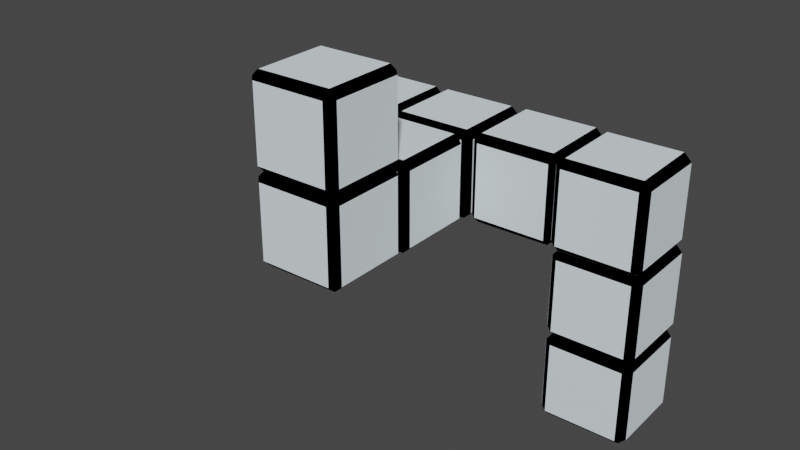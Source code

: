 # Source: puzzle4.blend  (saved by Blender 2.80.75; exported with 4.5.12 LTS)
import bpy
from mathutils import Matrix  # noqa: F401  (used for matrix-valued properties, if any)

bpy.ops.wm.read_factory_settings(use_empty=True)
scene = bpy.context.scene
scene.name = 'Scene'

# ---- collections
col_maincube = bpy.data.collections.new('MainCube'); scene.collection.children.link(col_maincube)
col_maincube_017 = bpy.data.collections.new('MainCube.017'); scene.collection.children.link(col_maincube_017)
col_maincube_018 = bpy.data.collections.new('MainCube.018'); scene.collection.children.link(col_maincube_018)
col_maincube_014 = bpy.data.collections.new('MainCube.014'); scene.collection.children.link(col_maincube_014)
col_maincube_015 = bpy.data.collections.new('MainCube.015'); scene.collection.children.link(col_maincube_015)
col_maincube_013 = bpy.data.collections.new('MainCube.013'); scene.collection.children.link(col_maincube_013)
col_maincube_016 = bpy.data.collections.new('MainCube.016'); scene.collection.children.link(col_maincube_016)
col_maincube_010 = bpy.data.collections.new('MainCube.010'); scene.collection.children.link(col_maincube_010)
col_maincube_011 = bpy.data.collections.new('MainCube.011'); scene.collection.children.link(col_maincube_011)
col_maincube_012 = bpy.data.collections.new('MainCube.012'); scene.collection.children.link(col_maincube_012)

# ---- materials (node trees are filled in below, after node groups)
mat_basecolor = bpy.data.materials.new('BaseColor')
mat_basecolor.alpha_threshold = 0.0
mat_basecolor.use_transparent_shadow = False
mat_basecolor.diffuse_color = (0.0, 0.0, 0.0, 1.0)
mat_basecolor.line_color = (0.0, 0.0, 0.0, 1.0)
mat_planecolor = bpy.data.materials.new('PlaneColor')
mat_planecolor.use_transparent_shadow = False
mat_planecolor.diffuse_color = (0.7929, 0.9033, 0.9301, 1.0)

# ---- material node trees

# ---- world
world_world = bpy.data.worlds.new('World'); scene.world = world_world
world_world.use_nodes = True; world_world.node_tree.nodes.clear()
_N = world_world.node_tree.nodes; _L = world_world.node_tree.links
n0 = _N.new('ShaderNodeOutputWorld'); n0.name = 'World Output'; n0.location = (300, 300)
n1 = _N.new('ShaderNodeBackground'); n1.name = 'Background'; n1.location = (10, 300)
n1.inputs[0].default_value = (0.05088, 0.05088, 0.05088, 1.0)
_L.new(n1.outputs[0], n0.inputs[0])
n0.is_active_output = True
world_world.color = (0.05088, 0.05088, 0.05088)
world_world.use_sun_shadow = False
world_world.sun_shadow_jitter_overblur = 0.0

# ---- meshes
me_cube_001 = bpy.data.meshes.new('Cube.001')
me_cube_001.from_pydata([(1.0, 1.0, 1.0), (1.0, 1.0, -1.0), (1.0, -1.0, 1.0), (1.0, -1.0, -1.0), (-1.0, 1.0, 1.0), (-1.0, 1.0, -1.0), (-1.0, -1.0, 1.0), (-1.0, -1.0, -1.0)], [], [(0, 4, 6, 2), (3, 2, 6, 7), (7, 6, 4, 5), (5, 1, 3, 7), (1, 0, 2, 3), (5, 4, 0, 1)])
_uv = me_cube_001.uv_layers.new(name='UVMap')
_uv.uv.foreach_set('vector', [0.375, 0.0, 0.625, 0.0, 0.625, 0.25, 0.375, 0.25, 0.375, 0.25, 0.625, 0.25, 0.625, 0.5, 0.375, 0.5, 0.375, 0.5, 0.625, 0.5, 0.625, 0.75, 0.375, 0.75, 0.375, 0.75, 0.625, 0.75, 0.625, 1.0, 0.375, 1.0, 0.125, 0.5, 0.375, 0.5, 0.375, 0.75, 0.125, 0.75, 0.625, 0.5, 0.875, 0.5, 0.875, 0.75, 0.625, 0.75])
me_cube_001.materials.append(mat_basecolor)
me_cube_001.use_remesh_preserve_volume = False
me_cube_001.use_remesh_preserve_attributes = False
me_cube_001.use_mirror_vertex_groups = False
me_cube_001.update()
me_plane = bpy.data.meshes.new('Plane')
me_plane.from_pydata([(-1.0, -1.0, 0.0), (1.0, -1.0, 0.0), (-1.0, 1.0, 0.0), (1.0, 1.0, 0.0)], [], [(0, 1, 3, 2)])
_uv = me_plane.uv_layers.new(name='UVMap')
_uv.uv.foreach_set('vector', [0.0, 0.0, 1.0, 0.0, 1.0, 1.0, 0.0, 1.0])
me_plane.materials.append(mat_planecolor)
me_plane.use_remesh_preserve_volume = False
me_plane.use_remesh_preserve_attributes = False
me_plane.use_mirror_vertex_groups = False
me_plane.update()
me_plane_001 = bpy.data.meshes.new('Plane.001')
me_plane_001.from_pydata([(-1.0, -1.0, 0.0), (1.0, -1.0, 0.0), (-1.0, 1.0, 0.0), (1.0, 1.0, 0.0)], [], [(0, 1, 3, 2)])
_uv = me_plane_001.uv_layers.new(name='UVMap')
_uv.uv.foreach_set('vector', [0.0, 0.0, 1.0, 0.0, 1.0, 1.0, 0.0, 1.0])
me_plane_001.materials.append(mat_planecolor)
me_plane_001.use_remesh_preserve_volume = False
me_plane_001.use_remesh_preserve_attributes = False
me_plane_001.use_mirror_vertex_groups = False
me_plane_001.update()
me_plane_002 = bpy.data.meshes.new('Plane.002')
me_plane_002.from_pydata([(-1.0, -1.0, 0.0), (1.0, -1.0, 0.0), (-1.0, 1.0, 0.0), (1.0, 1.0, 0.0)], [], [(0, 1, 3, 2)])
_uv = me_plane_002.uv_layers.new(name='UVMap')
_uv.uv.foreach_set('vector', [0.0, 0.0, 1.0, 0.0, 1.0, 1.0, 0.0, 1.0])
me_plane_002.materials.append(mat_planecolor)
me_plane_002.use_remesh_preserve_volume = False
me_plane_002.use_remesh_preserve_attributes = False
me_plane_002.use_mirror_vertex_groups = False
me_plane_002.update()
me_plane_004 = bpy.data.meshes.new('Plane.004')
me_plane_004.from_pydata([(-1.0, -1.0, 0.0), (1.0, -1.0, 0.0), (-1.0, 1.0, 0.0), (1.0, 1.0, 0.0)], [], [(0, 1, 3, 2)])
_uv = me_plane_004.uv_layers.new(name='UVMap')
_uv.uv.foreach_set('vector', [0.0, 0.0, 1.0, 0.0, 1.0, 1.0, 0.0, 1.0])
me_plane_004.materials.append(mat_planecolor)
me_plane_004.use_remesh_preserve_volume = False
me_plane_004.use_remesh_preserve_attributes = False
me_plane_004.use_mirror_vertex_groups = False
me_plane_004.update()
me_plane_005 = bpy.data.meshes.new('Plane.005')
me_plane_005.from_pydata([(-1.0, -1.0, 0.0), (1.0, -1.0, 0.0), (-1.0, 1.0, 0.0), (1.0, 1.0, 0.0)], [], [(0, 1, 3, 2)])
_uv = me_plane_005.uv_layers.new(name='UVMap')
_uv.uv.foreach_set('vector', [0.0, 0.0, 1.0, 0.0, 1.0, 1.0, 0.0, 1.0])
me_plane_005.materials.append(mat_planecolor)
me_plane_005.use_remesh_preserve_volume = False
me_plane_005.use_remesh_preserve_attributes = False
me_plane_005.use_mirror_vertex_groups = False
me_plane_005.update()
me_plane_006 = bpy.data.meshes.new('Plane.006')
me_plane_006.from_pydata([(-1.0, -1.0, 0.0), (1.0, -1.0, 0.0), (-1.0, 1.0, 0.0), (1.0, 1.0, 0.0)], [], [(0, 1, 3, 2)])
_uv = me_plane_006.uv_layers.new(name='UVMap')
_uv.uv.foreach_set('vector', [0.0, 0.0, 1.0, 0.0, 1.0, 1.0, 0.0, 1.0])
me_plane_006.materials.append(mat_planecolor)
me_plane_006.use_remesh_preserve_volume = False
me_plane_006.use_remesh_preserve_attributes = False
me_plane_006.use_mirror_vertex_groups = False
me_plane_006.update()

# ---- objects
ob_cube_000 = bpy.data.objects.new('Cube.000', me_cube_001)
ob_plane_006 = bpy.data.objects.new('Plane.006', me_plane)
ob_plane_007 = bpy.data.objects.new('Plane.007', me_plane_001)
ob_plane_008 = bpy.data.objects.new('Plane.008', me_plane_002)
ob_plane_009 = bpy.data.objects.new('Plane.009', me_plane_004)
ob_plane_010 = bpy.data.objects.new('Plane.010', me_plane_005)
ob_plane_011 = bpy.data.objects.new('Plane.011', me_plane_006)
ob_cube_020 = bpy.data.objects.new('Cube.020', me_cube_001)
ob_plane_120 = bpy.data.objects.new('Plane.120', me_plane)
ob_plane_121 = bpy.data.objects.new('Plane.121', me_plane_001)
ob_plane_122 = bpy.data.objects.new('Plane.122', me_plane_002)
ob_plane_123 = bpy.data.objects.new('Plane.123', me_plane_004)
ob_plane_124 = bpy.data.objects.new('Plane.124', me_plane_005)
ob_plane_125 = bpy.data.objects.new('Plane.125', me_plane_006)
ob_cube_021 = bpy.data.objects.new('Cube.021', me_cube_001)
ob_plane_126 = bpy.data.objects.new('Plane.126', me_plane)
ob_plane_127 = bpy.data.objects.new('Plane.127', me_plane_001)
ob_plane_128 = bpy.data.objects.new('Plane.128', me_plane_002)
ob_plane_129 = bpy.data.objects.new('Plane.129', me_plane_004)
ob_plane_130 = bpy.data.objects.new('Plane.130', me_plane_005)
ob_plane_131 = bpy.data.objects.new('Plane.131', me_plane_006)
ob_cube_017 = bpy.data.objects.new('Cube.017', me_cube_001)
ob_plane_102 = bpy.data.objects.new('Plane.102', me_plane)
ob_plane_103 = bpy.data.objects.new('Plane.103', me_plane_001)
ob_plane_104 = bpy.data.objects.new('Plane.104', me_plane_002)
ob_plane_105 = bpy.data.objects.new('Plane.105', me_plane_004)
ob_plane_106 = bpy.data.objects.new('Plane.106', me_plane_005)
ob_plane_107 = bpy.data.objects.new('Plane.107', me_plane_006)
ob_cube_018 = bpy.data.objects.new('Cube.018', me_cube_001)
ob_plane_108 = bpy.data.objects.new('Plane.108', me_plane)
ob_plane_109 = bpy.data.objects.new('Plane.109', me_plane_001)
ob_plane_110 = bpy.data.objects.new('Plane.110', me_plane_002)
ob_plane_111 = bpy.data.objects.new('Plane.111', me_plane_004)
ob_plane_112 = bpy.data.objects.new('Plane.112', me_plane_005)
ob_plane_113 = bpy.data.objects.new('Plane.113', me_plane_006)
ob_cube_016 = bpy.data.objects.new('Cube.016', me_cube_001)
ob_plane_096 = bpy.data.objects.new('Plane.096', me_plane)
ob_plane_097 = bpy.data.objects.new('Plane.097', me_plane_001)
ob_plane_098 = bpy.data.objects.new('Plane.098', me_plane_002)
ob_plane_099 = bpy.data.objects.new('Plane.099', me_plane_004)
ob_plane_100 = bpy.data.objects.new('Plane.100', me_plane_005)
ob_plane_101 = bpy.data.objects.new('Plane.101', me_plane_006)
ob_cube_019 = bpy.data.objects.new('Cube.019', me_cube_001)
ob_plane_114 = bpy.data.objects.new('Plane.114', me_plane)
ob_plane_115 = bpy.data.objects.new('Plane.115', me_plane_001)
ob_plane_116 = bpy.data.objects.new('Plane.116', me_plane_002)
ob_plane_117 = bpy.data.objects.new('Plane.117', me_plane_004)
ob_plane_118 = bpy.data.objects.new('Plane.118', me_plane_005)
ob_plane_119 = bpy.data.objects.new('Plane.119', me_plane_006)
ob_cube_013 = bpy.data.objects.new('Cube.013', me_cube_001)
ob_plane_078 = bpy.data.objects.new('Plane.078', me_plane)
ob_plane_079 = bpy.data.objects.new('Plane.079', me_plane_001)
ob_plane_080 = bpy.data.objects.new('Plane.080', me_plane_002)
ob_plane_081 = bpy.data.objects.new('Plane.081', me_plane_004)
ob_plane_082 = bpy.data.objects.new('Plane.082', me_plane_005)
ob_plane_083 = bpy.data.objects.new('Plane.083', me_plane_006)
ob_cube_014 = bpy.data.objects.new('Cube.014', me_cube_001)
ob_plane_084 = bpy.data.objects.new('Plane.084', me_plane)
ob_plane_085 = bpy.data.objects.new('Plane.085', me_plane_001)
ob_plane_086 = bpy.data.objects.new('Plane.086', me_plane_002)
ob_plane_087 = bpy.data.objects.new('Plane.087', me_plane_004)
ob_plane_088 = bpy.data.objects.new('Plane.088', me_plane_005)
ob_plane_089 = bpy.data.objects.new('Plane.089', me_plane_006)
ob_cube_015 = bpy.data.objects.new('Cube.015', me_cube_001)
ob_plane_090 = bpy.data.objects.new('Plane.090', me_plane)
ob_plane_091 = bpy.data.objects.new('Plane.091', me_plane_001)
ob_plane_092 = bpy.data.objects.new('Plane.092', me_plane_002)
ob_plane_093 = bpy.data.objects.new('Plane.093', me_plane_004)
ob_plane_094 = bpy.data.objects.new('Plane.094', me_plane_005)
ob_plane_095 = bpy.data.objects.new('Plane.095', me_plane_006)

# ---- transforms, parenting, visibility, modifiers, constraints
ob_cube_000.location = (0.7503, 0.02861, 0.3222)
ob_cube_000.rotation_euler = (0.0, -0.0, 0.02699)
ob_cube_000.scale = (0.2081, 0.2081, 0.2081)
ob_cube_000.lock_rotations_4d = False
ob_cube_000.empty_display_type = 'ARROWS'
ob_cube_000.lineart.crease_threshold = 0.0
_m = ob_cube_000.modifiers.new('Bevel', 'BEVEL')
_m.width = 0.16
_m.width_pct = 0.16
_m.limit_method = 'NONE'
ob_plane_006.location = (0.7515, 0.02814, 0.1128)
ob_plane_006.rotation_euler = (-0.0001848, -3.147, 0.02157)
ob_plane_006.scale = (0.1731, 0.1731, 0.784)
ob_plane_006.lineart.crease_threshold = 0.0
ob_plane_007.location = (0.7515, 0.02814, 0.5306)
ob_plane_007.rotation_euler = (0.0, -0.0, 0.03321)
ob_plane_007.scale = (0.1731, 0.1731, 0.784)
ob_plane_007.lineart.crease_threshold = 0.0
ob_plane_008.location = (0.7438, 0.2382, 0.3214)
ob_plane_008.rotation_euler = (-1.568, -0.0006721, 0.02863)
ob_plane_008.scale = (0.1731, 0.1731, 0.784)
ob_plane_008.lineart.crease_threshold = 0.0
ob_plane_009.location = (0.7576, -0.1807, 0.3214)
ob_plane_009.rotation_euler = (-1.568, -0.0006721, 3.166)
ob_plane_009.scale = (0.1731, 0.1731, 0.784)
ob_plane_009.lineart.crease_threshold = 0.0
ob_plane_010.location = (0.5413, 0.02248, 0.3227)
ob_plane_010.rotation_euler = (-1.568, -0.0006721, -4.686)
ob_plane_010.scale = (0.174, 0.1731, 3.066)
ob_plane_010.lineart.crease_threshold = 0.0
ob_plane_011.location = (0.9608, 0.03398, 0.3214)
ob_plane_011.rotation_euler = (-1.568, -0.0006721, -1.545)
ob_plane_011.scale = (0.1731, 0.1731, 0.784)
ob_plane_011.lineart.crease_threshold = 0.0
ob_cube_020.location = (-0.4896, -0.007287, 0.3222)
ob_cube_020.rotation_euler = (0.0, -0.0, 0.02699)
ob_cube_020.scale = (0.2081, 0.2081, 0.2081)
ob_cube_020.lock_rotations_4d = False
ob_cube_020.empty_display_type = 'ARROWS'
ob_cube_020.lineart.crease_threshold = 0.0
_m = ob_cube_020.modifiers.new('Bevel', 'BEVEL')
_m.width = 0.16
_m.width_pct = 0.16
_m.limit_method = 'NONE'
ob_plane_120.location = (-0.4883, -0.007755, 0.1128)
ob_plane_120.rotation_euler = (-0.0001848, -3.147, 0.02157)
ob_plane_120.scale = (0.1731, 0.1731, 0.784)
ob_plane_120.lineart.crease_threshold = 0.0
ob_plane_121.location = (-0.4883, -0.007755, 0.5306)
ob_plane_121.rotation_euler = (0.0, -0.0, 0.03321)
ob_plane_121.scale = (0.1731, 0.1731, 0.784)
ob_plane_121.lineart.crease_threshold = 0.0
ob_plane_122.location = (-0.4961, 0.2023, 0.3214)
ob_plane_122.rotation_euler = (-1.568, -0.0006721, 0.02863)
ob_plane_122.scale = (0.1731, 0.1731, 0.784)
ob_plane_122.lineart.crease_threshold = 0.0
ob_plane_123.location = (-0.4823, -0.2166, 0.3214)
ob_plane_123.rotation_euler = (-1.568, -0.0006721, 3.166)
ob_plane_123.scale = (0.1731, 0.1731, 0.784)
ob_plane_123.lineart.crease_threshold = 0.0
ob_plane_124.location = (-0.6985, -0.01342, 0.3227)
ob_plane_124.rotation_euler = (-1.568, -0.0006721, -4.686)
ob_plane_124.scale = (0.174, 0.1731, 3.066)
ob_plane_124.lineart.crease_threshold = 0.0
ob_plane_125.location = (-0.279, -0.001914, 0.3214)
ob_plane_125.rotation_euler = (-1.568, -0.0006721, -1.545)
ob_plane_125.scale = (0.1731, 0.1731, 0.784)
ob_plane_125.lineart.crease_threshold = 0.0
ob_cube_021.location = (-0.8946, -0.007287, 0.3222)
ob_cube_021.rotation_euler = (0.0, -0.0, 0.02699)
ob_cube_021.scale = (0.2081, 0.2081, 0.2081)
ob_cube_021.lock_rotations_4d = False
ob_cube_021.empty_display_type = 'ARROWS'
ob_cube_021.lineart.crease_threshold = 0.0
_m = ob_cube_021.modifiers.new('Bevel', 'BEVEL')
_m.width = 0.16
_m.width_pct = 0.16
_m.limit_method = 'NONE'
ob_plane_126.location = (-0.8933, -0.007755, 0.1128)
ob_plane_126.rotation_euler = (-0.0001848, -3.147, 0.02157)
ob_plane_126.scale = (0.1731, 0.1731, 0.784)
ob_plane_126.lineart.crease_threshold = 0.0
ob_plane_127.location = (-0.8933, -0.007755, 0.5306)
ob_plane_127.rotation_euler = (0.0, -0.0, 0.03321)
ob_plane_127.scale = (0.1731, 0.1731, 0.784)
ob_plane_127.lineart.crease_threshold = 0.0
ob_plane_128.location = (-0.9011, 0.2023, 0.3214)
ob_plane_128.rotation_euler = (-1.568, -0.0006721, 0.02863)
ob_plane_128.scale = (0.1731, 0.1731, 0.784)
ob_plane_128.lineart.crease_threshold = 0.0
ob_plane_129.location = (-0.8873, -0.2166, 0.3214)
ob_plane_129.rotation_euler = (-1.568, -0.0006721, 3.166)
ob_plane_129.scale = (0.1731, 0.1731, 0.784)
ob_plane_129.lineart.crease_threshold = 0.0
ob_plane_130.location = (-1.103, -0.01342, 0.3227)
ob_plane_130.rotation_euler = (-1.568, -0.0006721, -4.686)
ob_plane_130.scale = (0.174, 0.1731, 3.066)
ob_plane_130.lineart.crease_threshold = 0.0
ob_plane_131.location = (-0.684, -0.001914, 0.3214)
ob_plane_131.rotation_euler = (-1.568, -0.0006721, -1.545)
ob_plane_131.scale = (0.1731, 0.1731, 0.784)
ob_plane_131.lineart.crease_threshold = 0.0
ob_cube_017.location = (0.7556, 0.03883, -0.09227)
ob_cube_017.rotation_euler = (0.0, -0.0, 0.02699)
ob_cube_017.scale = (0.2081, 0.2081, 0.2081)
ob_cube_017.lock_rotations_4d = False
ob_cube_017.empty_display_type = 'ARROWS'
ob_cube_017.lineart.crease_threshold = 0.0
_m = ob_cube_017.modifiers.new('Bevel', 'BEVEL')
_m.width = 0.16
_m.width_pct = 0.16
_m.limit_method = 'NONE'
ob_plane_102.location = (0.7569, 0.03836, -0.3017)
ob_plane_102.rotation_euler = (-0.0001848, -3.147, 0.02157)
ob_plane_102.scale = (0.1731, 0.1731, 0.784)
ob_plane_102.lineart.crease_threshold = 0.0
ob_plane_103.location = (0.7569, 0.03836, 0.1161)
ob_plane_103.rotation_euler = (0.0, -0.0, 0.03321)
ob_plane_103.scale = (0.1731, 0.1731, 0.784)
ob_plane_103.lineart.crease_threshold = 0.0
ob_plane_104.location = (0.7491, 0.2485, -0.09305)
ob_plane_104.rotation_euler = (-1.568, -0.0006721, 0.02863)
ob_plane_104.scale = (0.1731, 0.1731, 0.784)
ob_plane_104.lineart.crease_threshold = 0.0
ob_plane_105.location = (0.7629, -0.1705, -0.09305)
ob_plane_105.rotation_euler = (-1.568, -0.0006721, 3.166)
ob_plane_105.scale = (0.1731, 0.1731, 0.784)
ob_plane_105.lineart.crease_threshold = 0.0
ob_plane_106.location = (0.5467, 0.0327, -0.09177)
ob_plane_106.rotation_euler = (-1.568, -0.0006721, -4.686)
ob_plane_106.scale = (0.174, 0.1731, 3.066)
ob_plane_106.lineart.crease_threshold = 0.0
ob_plane_107.location = (0.9661, 0.0442, -0.09305)
ob_plane_107.rotation_euler = (-1.568, -0.0006721, -1.545)
ob_plane_107.scale = (0.1731, 0.1731, 0.784)
ob_plane_107.lineart.crease_threshold = 0.0
ob_cube_018.location = (0.7556, 0.03883, -0.5087)
ob_cube_018.rotation_euler = (0.0, -0.0, 0.02699)
ob_cube_018.scale = (0.2081, 0.2081, 0.2081)
ob_cube_018.lock_rotations_4d = False
ob_cube_018.empty_display_type = 'ARROWS'
ob_cube_018.lineart.crease_threshold = 0.0
_m = ob_cube_018.modifiers.new('Bevel', 'BEVEL')
_m.width = 0.16
_m.width_pct = 0.16
_m.limit_method = 'NONE'
ob_plane_108.location = (0.7569, 0.03836, -0.7181)
ob_plane_108.rotation_euler = (-0.0001848, -3.147, 0.02157)
ob_plane_108.scale = (0.1731, 0.1731, 0.784)
ob_plane_108.lineart.crease_threshold = 0.0
ob_plane_109.location = (0.7569, 0.03836, -0.3003)
ob_plane_109.rotation_euler = (0.0, -0.0, 0.03321)
ob_plane_109.scale = (0.1731, 0.1731, 0.784)
ob_plane_109.lineart.crease_threshold = 0.0
ob_plane_110.location = (0.7491, 0.2485, -0.5095)
ob_plane_110.rotation_euler = (-1.568, -0.0006721, 0.02863)
ob_plane_110.scale = (0.1731, 0.1731, 0.784)
ob_plane_110.lineart.crease_threshold = 0.0
ob_plane_111.location = (0.7629, -0.1705, -0.5095)
ob_plane_111.rotation_euler = (-1.568, -0.0006721, 3.166)
ob_plane_111.scale = (0.1731, 0.1731, 0.784)
ob_plane_111.lineart.crease_threshold = 0.0
ob_plane_112.location = (0.5467, 0.0327, -0.5082)
ob_plane_112.rotation_euler = (-1.568, -0.0006721, -4.686)
ob_plane_112.scale = (0.174, 0.1731, 3.066)
ob_plane_112.lineart.crease_threshold = 0.0
ob_plane_113.location = (0.9661, 0.0442, -0.5095)
ob_plane_113.rotation_euler = (-1.568, -0.0006721, -1.545)
ob_plane_113.scale = (0.1731, 0.1731, 0.784)
ob_plane_113.lineart.crease_threshold = 0.0
ob_cube_016.location = (0.3422, 0.02985, 0.3222)
ob_cube_016.rotation_euler = (0.0, -0.0, 0.02699)
ob_cube_016.scale = (0.2081, 0.2081, 0.2081)
ob_cube_016.lock_rotations_4d = False
ob_cube_016.empty_display_type = 'ARROWS'
ob_cube_016.lineart.crease_threshold = 0.0
_m = ob_cube_016.modifiers.new('Bevel', 'BEVEL')
_m.width = 0.16
_m.width_pct = 0.16
_m.limit_method = 'NONE'
ob_plane_096.location = (0.3435, 0.02939, 0.1128)
ob_plane_096.rotation_euler = (-0.0001848, -3.147, 0.02157)
ob_plane_096.scale = (0.1731, 0.1731, 0.784)
ob_plane_096.lineart.crease_threshold = 0.0
ob_plane_097.location = (0.3435, 0.02939, 0.5306)
ob_plane_097.rotation_euler = (0.0, -0.0, 0.03321)
ob_plane_097.scale = (0.1731, 0.1731, 0.784)
ob_plane_097.lineart.crease_threshold = 0.0
ob_plane_098.location = (0.3357, 0.2395, 0.3214)
ob_plane_098.rotation_euler = (-1.568, -0.0006721, 0.02863)
ob_plane_098.scale = (0.1731, 0.1731, 0.784)
ob_plane_098.lineart.crease_threshold = 0.0
ob_plane_099.location = (0.3495, -0.1795, 0.3214)
ob_plane_099.rotation_euler = (-1.568, -0.0006721, 3.166)
ob_plane_099.scale = (0.1731, 0.1731, 0.784)
ob_plane_099.lineart.crease_threshold = 0.0
ob_plane_100.location = (0.1333, 0.02372, 0.3227)
ob_plane_100.rotation_euler = (-1.568, -0.0006721, -4.686)
ob_plane_100.scale = (0.174, 0.1731, 3.066)
ob_plane_100.lineart.crease_threshold = 0.0
ob_plane_101.location = (0.5527, 0.03523, 0.3214)
ob_plane_101.rotation_euler = (-1.568, -0.0006721, -1.545)
ob_plane_101.scale = (0.1731, 0.1731, 0.784)
ob_plane_101.lineart.crease_threshold = 0.0
ob_cube_019.location = (-0.0759, 0.008599, 0.3222)
ob_cube_019.rotation_euler = (0.0, -0.0, 0.02699)
ob_cube_019.scale = (0.2081, 0.2081, 0.2081)
ob_cube_019.lock_rotations_4d = False
ob_cube_019.empty_display_type = 'ARROWS'
ob_cube_019.lineart.crease_threshold = 0.0
_m = ob_cube_019.modifiers.new('Bevel', 'BEVEL')
_m.width = 0.16
_m.width_pct = 0.16
_m.limit_method = 'NONE'
ob_plane_114.location = (-0.07461, 0.008131, 0.1128)
ob_plane_114.rotation_euler = (-0.0001848, -3.147, 0.02157)
ob_plane_114.scale = (0.1731, 0.1731, 0.784)
ob_plane_114.lineart.crease_threshold = 0.0
ob_plane_115.location = (-0.07461, 0.008131, 0.5306)
ob_plane_115.rotation_euler = (0.0, -0.0, 0.03321)
ob_plane_115.scale = (0.1731, 0.1731, 0.784)
ob_plane_115.lineart.crease_threshold = 0.0
ob_plane_116.location = (-0.08241, 0.2182, 0.3214)
ob_plane_116.rotation_euler = (-1.568, -0.0006721, 0.02863)
ob_plane_116.scale = (0.1731, 0.1731, 0.784)
ob_plane_116.lineart.crease_threshold = 0.0
ob_plane_117.location = (-0.0686, -0.2007, 0.3214)
ob_plane_117.rotation_euler = (-1.568, -0.0006721, 3.166)
ob_plane_117.scale = (0.1731, 0.1731, 0.784)
ob_plane_117.lineart.crease_threshold = 0.0
ob_plane_118.location = (-0.2848, 0.002468, 0.3227)
ob_plane_118.rotation_euler = (-1.568, -0.0006721, -4.686)
ob_plane_118.scale = (0.174, 0.1731, 3.066)
ob_plane_118.lineart.crease_threshold = 0.0
ob_plane_119.location = (0.1346, 0.01397, 0.3214)
ob_plane_119.rotation_euler = (-1.568, -0.0006721, -1.545)
ob_plane_119.scale = (0.1731, 0.1731, 0.784)
ob_plane_119.lineart.crease_threshold = 0.0
ob_cube_013.location = (-0.0759, -0.4098, 0.3222)
ob_cube_013.rotation_euler = (0.0, -0.0, 0.02699)
ob_cube_013.scale = (0.2081, 0.2081, 0.2081)
ob_cube_013.lock_rotations_4d = False
ob_cube_013.empty_display_type = 'ARROWS'
ob_cube_013.lineart.crease_threshold = 0.0
_m = ob_cube_013.modifiers.new('Bevel', 'BEVEL')
_m.width = 0.16
_m.width_pct = 0.16
_m.limit_method = 'NONE'
ob_plane_078.location = (-0.07461, -0.4103, 0.1128)
ob_plane_078.rotation_euler = (-0.0001848, -3.147, 0.02157)
ob_plane_078.scale = (0.1731, 0.1731, 0.784)
ob_plane_078.lineart.crease_threshold = 0.0
ob_plane_079.location = (-0.07461, -0.4103, 0.5306)
ob_plane_079.rotation_euler = (0.0, -0.0, 0.03321)
ob_plane_079.scale = (0.1731, 0.1731, 0.784)
ob_plane_079.lineart.crease_threshold = 0.0
ob_plane_080.location = (-0.08241, -0.2002, 0.3214)
ob_plane_080.rotation_euler = (-1.568, -0.0006721, 0.02863)
ob_plane_080.scale = (0.1731, 0.1731, 0.784)
ob_plane_080.lineart.crease_threshold = 0.0
ob_plane_081.location = (-0.0686, -0.6191, 0.3214)
ob_plane_081.rotation_euler = (-1.568, -0.0006721, 3.166)
ob_plane_081.scale = (0.1731, 0.1731, 0.784)
ob_plane_081.lineart.crease_threshold = 0.0
ob_plane_082.location = (-0.2848, -0.4159, 0.3227)
ob_plane_082.rotation_euler = (-1.568, -0.0006721, -4.686)
ob_plane_082.scale = (0.174, 0.1731, 3.066)
ob_plane_082.lineart.crease_threshold = 0.0
ob_plane_083.location = (0.1346, -0.4044, 0.3214)
ob_plane_083.rotation_euler = (-1.568, -0.0006721, -1.545)
ob_plane_083.scale = (0.1731, 0.1731, 0.784)
ob_plane_083.lineart.crease_threshold = 0.0
ob_cube_014.location = (-0.0759, -0.8202, 0.3222)
ob_cube_014.rotation_euler = (0.0, -0.0, 0.02699)
ob_cube_014.scale = (0.2081, 0.2081, 0.2081)
ob_cube_014.lock_rotations_4d = False
ob_cube_014.empty_display_type = 'ARROWS'
ob_cube_014.lineart.crease_threshold = 0.0
_m = ob_cube_014.modifiers.new('Bevel', 'BEVEL')
_m.width = 0.16
_m.width_pct = 0.16
_m.limit_method = 'NONE'
ob_plane_084.location = (-0.07461, -0.8207, 0.1128)
ob_plane_084.rotation_euler = (-0.0001848, -3.147, 0.02157)
ob_plane_084.scale = (0.1731, 0.1731, 0.784)
ob_plane_084.lineart.crease_threshold = 0.0
ob_plane_085.location = (-0.07461, -0.8207, 0.5306)
ob_plane_085.rotation_euler = (0.0, -0.0, 0.03321)
ob_plane_085.scale = (0.1731, 0.1731, 0.784)
ob_plane_085.lineart.crease_threshold = 0.0
ob_plane_086.location = (-0.08241, -0.6106, 0.3214)
ob_plane_086.rotation_euler = (-1.568, -0.0006721, 0.02863)
ob_plane_086.scale = (0.1731, 0.1731, 0.784)
ob_plane_086.lineart.crease_threshold = 0.0
ob_plane_087.location = (-0.0686, -1.03, 0.3214)
ob_plane_087.rotation_euler = (-1.568, -0.0006721, 3.166)
ob_plane_087.scale = (0.1731, 0.1731, 0.784)
ob_plane_087.lineart.crease_threshold = 0.0
ob_plane_088.location = (-0.2848, -0.8263, 0.3227)
ob_plane_088.rotation_euler = (-1.568, -0.0006721, -4.686)
ob_plane_088.scale = (0.174, 0.1731, 3.066)
ob_plane_088.lineart.crease_threshold = 0.0
ob_plane_089.location = (0.1346, -0.8148, 0.3214)
ob_plane_089.rotation_euler = (-1.568, -0.0006721, -1.545)
ob_plane_089.scale = (0.1731, 0.1731, 0.784)
ob_plane_089.lineart.crease_threshold = 0.0
ob_cube_015.location = (-0.0759, -0.8202, 0.7373)
ob_cube_015.rotation_euler = (0.0, -0.0, 0.02699)
ob_cube_015.scale = (0.2081, 0.2081, 0.2081)
ob_cube_015.lock_rotations_4d = False
ob_cube_015.empty_display_type = 'ARROWS'
ob_cube_015.lineart.crease_threshold = 0.0
_m = ob_cube_015.modifiers.new('Bevel', 'BEVEL')
_m.width = 0.16
_m.width_pct = 0.16
_m.limit_method = 'NONE'
ob_plane_090.location = (-0.07461, -0.8207, 0.5278)
ob_plane_090.rotation_euler = (-0.0001848, -3.147, 0.02157)
ob_plane_090.scale = (0.1731, 0.1731, 0.784)
ob_plane_090.lineart.crease_threshold = 0.0
ob_plane_091.location = (-0.07461, -0.8207, 0.9456)
ob_plane_091.rotation_euler = (0.0, -0.0, 0.03321)
ob_plane_091.scale = (0.1731, 0.1731, 0.784)
ob_plane_091.lineart.crease_threshold = 0.0
ob_plane_092.location = (-0.08241, -0.6106, 0.7365)
ob_plane_092.rotation_euler = (-1.568, -0.0006721, 0.02863)
ob_plane_092.scale = (0.1731, 0.1731, 0.784)
ob_plane_092.lineart.crease_threshold = 0.0
ob_plane_093.location = (-0.0686, -1.03, 0.7365)
ob_plane_093.rotation_euler = (-1.568, -0.0006721, 3.166)
ob_plane_093.scale = (0.1731, 0.1731, 0.784)
ob_plane_093.lineart.crease_threshold = 0.0
ob_plane_094.location = (-0.2848, -0.8263, 0.7378)
ob_plane_094.rotation_euler = (-1.568, -0.0006721, -4.686)
ob_plane_094.scale = (0.174, 0.1731, 3.066)
ob_plane_094.lineart.crease_threshold = 0.0
ob_plane_095.location = (0.1346, -0.8148, 0.7365)
ob_plane_095.rotation_euler = (-1.568, -0.0006721, -1.545)
ob_plane_095.scale = (0.1731, 0.1731, 0.784)
ob_plane_095.lineart.crease_threshold = 0.0

# ---- collection membership
col_maincube.objects.link(ob_cube_000)
col_maincube.objects.link(ob_plane_006)
col_maincube.objects.link(ob_plane_007)
col_maincube.objects.link(ob_plane_008)
col_maincube.objects.link(ob_plane_009)
col_maincube.objects.link(ob_plane_010)
col_maincube.objects.link(ob_plane_011)
col_maincube_017.objects.link(ob_cube_020)
col_maincube_017.objects.link(ob_plane_120)
col_maincube_017.objects.link(ob_plane_121)
col_maincube_017.objects.link(ob_plane_122)
col_maincube_017.objects.link(ob_plane_123)
col_maincube_017.objects.link(ob_plane_124)
col_maincube_017.objects.link(ob_plane_125)
col_maincube_018.objects.link(ob_cube_021)
col_maincube_018.objects.link(ob_plane_126)
col_maincube_018.objects.link(ob_plane_127)
col_maincube_018.objects.link(ob_plane_128)
col_maincube_018.objects.link(ob_plane_129)
col_maincube_018.objects.link(ob_plane_130)
col_maincube_018.objects.link(ob_plane_131)
col_maincube_014.objects.link(ob_cube_017)
col_maincube_014.objects.link(ob_plane_102)
col_maincube_014.objects.link(ob_plane_103)
col_maincube_014.objects.link(ob_plane_104)
col_maincube_014.objects.link(ob_plane_105)
col_maincube_014.objects.link(ob_plane_106)
col_maincube_014.objects.link(ob_plane_107)
col_maincube_015.objects.link(ob_cube_018)
col_maincube_015.objects.link(ob_plane_108)
col_maincube_015.objects.link(ob_plane_109)
col_maincube_015.objects.link(ob_plane_110)
col_maincube_015.objects.link(ob_plane_111)
col_maincube_015.objects.link(ob_plane_112)
col_maincube_015.objects.link(ob_plane_113)
col_maincube_013.objects.link(ob_cube_016)
col_maincube_013.objects.link(ob_plane_096)
col_maincube_013.objects.link(ob_plane_097)
col_maincube_013.objects.link(ob_plane_098)
col_maincube_013.objects.link(ob_plane_099)
col_maincube_013.objects.link(ob_plane_100)
col_maincube_013.objects.link(ob_plane_101)
col_maincube_016.objects.link(ob_cube_019)
col_maincube_016.objects.link(ob_plane_114)
col_maincube_016.objects.link(ob_plane_115)
col_maincube_016.objects.link(ob_plane_116)
col_maincube_016.objects.link(ob_plane_117)
col_maincube_016.objects.link(ob_plane_118)
col_maincube_016.objects.link(ob_plane_119)
col_maincube_010.objects.link(ob_cube_013)
col_maincube_010.objects.link(ob_plane_078)
col_maincube_010.objects.link(ob_plane_079)
col_maincube_010.objects.link(ob_plane_080)
col_maincube_010.objects.link(ob_plane_081)
col_maincube_010.objects.link(ob_plane_082)
col_maincube_010.objects.link(ob_plane_083)
col_maincube_011.objects.link(ob_cube_014)
col_maincube_011.objects.link(ob_plane_084)
col_maincube_011.objects.link(ob_plane_085)
col_maincube_011.objects.link(ob_plane_086)
col_maincube_011.objects.link(ob_plane_087)
col_maincube_011.objects.link(ob_plane_088)
col_maincube_011.objects.link(ob_plane_089)
col_maincube_012.objects.link(ob_cube_015)
col_maincube_012.objects.link(ob_plane_090)
col_maincube_012.objects.link(ob_plane_091)
col_maincube_012.objects.link(ob_plane_092)
col_maincube_012.objects.link(ob_plane_093)
col_maincube_012.objects.link(ob_plane_094)
col_maincube_012.objects.link(ob_plane_095)

# ---- scene / render settings (as saved in the file)
scene.frame_start = 1; scene.frame_end = 250; scene.frame_set(2)
scene.render.engine = 'BLENDER_EEVEE_NEXT'
scene.cycles.use_denoising = False
scene.cycles.samples = 128
scene.cycles.sampling_pattern = 'TABULATED_SOBOL'
scene.cycles.use_adaptive_sampling = False
scene.cycles.use_light_tree = False
scene.view_settings.view_transform = 'Filmic'
bpy.context.view_layer.update()

# ---- added for rendering (the .blend has no active camera and no usable light): camera, sun
cam_auto = bpy.data.cameras.new('AutoCamera')
cam_auto.lens = 50.0
cam_auto.sensor_width = 36.0
cam_auto.clip_end = 1000.0
ob_auto_camera = bpy.data.objects.new('AutoCamera', cam_auto)
scene.collection.objects.link(ob_auto_camera)
ob_auto_camera.location = (2.66899, -3.67552, 2.30345)
ob_auto_camera.rotation_euler = (1.09748, -7.21219e-08, 0.694738)
scene.camera = ob_auto_camera
light_auto_sun = bpy.data.lights.new('AutoSun', 'SUN')
light_auto_sun.energy = 3.0
light_auto_sun.angle = 0.0523599
ob_auto_sun = bpy.data.objects.new('AutoSun', light_auto_sun)
scene.collection.objects.link(ob_auto_sun)
ob_auto_sun.rotation_euler = (0.872665, 0.174533, 0.523599)
bpy.context.view_layer.update()

